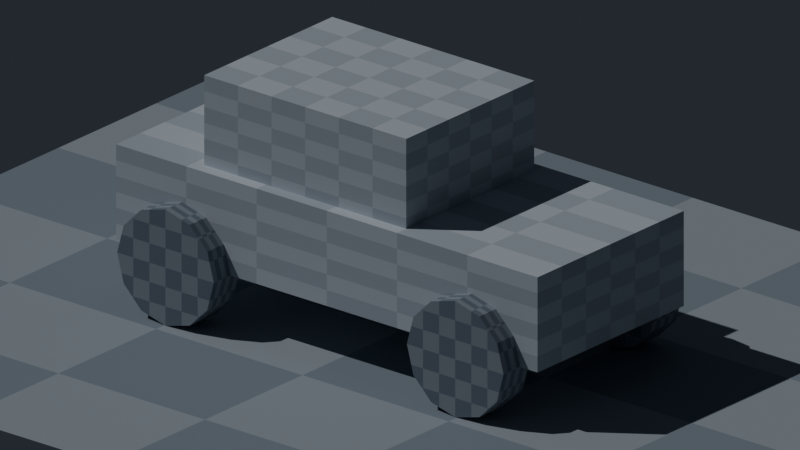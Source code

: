 # Source: result.blend  (saved by Blender 5.2.45; exported with 4.5.12 LTS)
import bpy
from mathutils import Matrix  # noqa: F401  (used for matrix-valued properties, if any)

bpy.ops.wm.read_factory_settings(use_empty=True)
scene = bpy.context.scene
scene.name = 'Greybox_Car_Textured'

# ---- collections
col_greybox_car_textured_001 = bpy.data.collections.new('Greybox_Car_Textured.001'); scene.collection.children.link(col_greybox_car_textured_001)

# ---- materials (node trees are filled in below, after node groups)
mat_greybox_slate_floor = bpy.data.materials.new('Greybox_Slate_Floor')
mat_greybox_slate_vehicle = bpy.data.materials.new('Greybox_Slate_Vehicle')
mat_greybox_slate_wheels = bpy.data.materials.new('Greybox_Slate_Wheels')

# ---- material node trees
mat_greybox_slate_floor.use_nodes = True; mat_greybox_slate_floor.node_tree.nodes.clear()
_N = mat_greybox_slate_floor.node_tree.nodes; _L = mat_greybox_slate_floor.node_tree.links
n0 = _N.new('ShaderNodeOutputMaterial'); n0.name = 'Material Output'; n0.location = (0, 0)
n1 = _N.new('ShaderNodeBsdfPrincipled'); n1.name = 'Principled BSDF'; n1.location = (0, 0)
n1.inputs[2].default_value = 0.84
n1.inputs[10].default_value = 0.005
n2 = _N.new('ShaderNodeTexCoord'); n2.name = 'Texture Coordinate'; n2.location = (0, 0)
n3 = _N.new('ShaderNodeMapping'); n3.name = 'Mapping'; n3.location = (0, 0)
n3.inputs[3].default_value = (3.0, 3.0, 3.0)
n4 = _N.new('ShaderNodeTexChecker'); n4.name = 'Checker Texture'; n4.location = (0, 0)
n4.inputs[1].default_value = (0.24, 0.29, 0.34, 1.0)
n4.inputs[2].default_value = (0.36, 0.41, 0.46, 1.0)
n4.inputs[3].default_value = 2.0
_L.new(n2.outputs[0], n3.inputs[0])
_L.new(n3.outputs[0], n4.inputs[0])
_L.new(n4.outputs[0], n1.inputs[0])
_L.new(n1.outputs[0], n0.inputs[0])
n0.is_active_output = True
mat_greybox_slate_vehicle.use_nodes = True; mat_greybox_slate_vehicle.node_tree.nodes.clear()
_N = mat_greybox_slate_vehicle.node_tree.nodes; _L = mat_greybox_slate_vehicle.node_tree.links
n0 = _N.new('ShaderNodeOutputMaterial'); n0.name = 'Material Output'; n0.location = (0, 0)
n1 = _N.new('ShaderNodeBsdfPrincipled'); n1.name = 'Principled BSDF'; n1.location = (0, 0)
n1.inputs[2].default_value = 0.84
n1.inputs[10].default_value = 0.005
n2 = _N.new('ShaderNodeTexCoord'); n2.name = 'Texture Coordinate'; n2.location = (0, 0)
n3 = _N.new('ShaderNodeMapping'); n3.name = 'Mapping'; n3.location = (0, 0)
n3.inputs[3].default_value = (3.0, 3.0, 3.0)
n4 = _N.new('ShaderNodeTexChecker'); n4.name = 'Checker Texture'; n4.location = (0, 0)
n4.inputs[1].default_value = (0.44, 0.5, 0.56, 1.0)
n4.inputs[2].default_value = (0.56, 0.62, 0.68, 1.0)
n4.inputs[3].default_value = 2.0
_L.new(n2.outputs[0], n3.inputs[0])
_L.new(n3.outputs[0], n4.inputs[0])
_L.new(n4.outputs[0], n1.inputs[0])
_L.new(n1.outputs[0], n0.inputs[0])
n0.is_active_output = True
mat_greybox_slate_wheels.use_nodes = True; mat_greybox_slate_wheels.node_tree.nodes.clear()
_N = mat_greybox_slate_wheels.node_tree.nodes; _L = mat_greybox_slate_wheels.node_tree.links
n0 = _N.new('ShaderNodeOutputMaterial'); n0.name = 'Material Output'; n0.location = (0, 0)
n1 = _N.new('ShaderNodeBsdfPrincipled'); n1.name = 'Principled BSDF'; n1.location = (0, 0)
n1.inputs[2].default_value = 0.84
n1.inputs[10].default_value = 0.005
n2 = _N.new('ShaderNodeTexCoord'); n2.name = 'Texture Coordinate'; n2.location = (0, 0)
n3 = _N.new('ShaderNodeMapping'); n3.name = 'Mapping'; n3.location = (0, 0)
n3.inputs[3].default_value = (3.0, 3.0, 3.0)
n4 = _N.new('ShaderNodeTexChecker'); n4.name = 'Checker Texture'; n4.location = (0, 0)
n4.inputs[1].default_value = (0.15, 0.19, 0.24, 1.0)
n4.inputs[2].default_value = (0.27, 0.31, 0.36, 1.0)
n4.inputs[3].default_value = 2.0
_L.new(n2.outputs[0], n3.inputs[0])
_L.new(n3.outputs[0], n4.inputs[0])
_L.new(n4.outputs[0], n1.inputs[0])
_L.new(n1.outputs[0], n0.inputs[0])
n0.is_active_output = True

# ---- world
world_car_textured_world = bpy.data.worlds.new('Car_Textured_World'); scene.world = world_car_textured_world
world_car_textured_world.use_nodes = True; world_car_textured_world.node_tree.nodes.clear()
_N = world_car_textured_world.node_tree.nodes; _L = world_car_textured_world.node_tree.links
n0 = _N.new('ShaderNodeBackground'); n0.name = 'Background'; n0.location = (-200, 100)
n0.inputs[0].default_value = (0.045, 0.055, 0.07, 1.0)
n0.inputs[1].default_value = 0.5
n1 = _N.new('ShaderNodeOutputWorld'); n1.name = 'World Output'; n1.location = (200, 100)
_L.new(n0.outputs[0], n1.inputs[0])
n1.is_active_output = True

# ---- cameras
cam_car_textured_camera_001 = bpy.data.cameras.new('Car_Textured_Camera.001')
cam_car_textured_camera_001.type = 'ORTHO'
cam_car_textured_camera_001.ortho_scale = 7.0

# ---- lights
light_car_textured_key_001 = bpy.data.lights.new('Car_Textured_Key.001', 'SUN')
light_car_textured_key_001.energy = 1.3

# ---- meshes
me_car_textured_ground_plane_mesh = bpy.data.meshes.new('Car_Textured_Ground_Plane_Mesh')
me_car_textured_ground_plane_mesh.from_pydata([(-5.0, -4.0, 0.0), (5.0, -4.0, 0.0), (5.0, 4.0, 0.0), (-5.0, 4.0, 0.0)], [], [(0, 1, 2, 3)])
me_car_textured_ground_plane_mesh.materials.append(mat_greybox_slate_floor)
me_car_textured_ground_plane_mesh.update()
me_car_textured_chassis_block_mesh = bpy.data.meshes.new('Car_Textured_Chassis_Block_Mesh')
me_car_textured_chassis_block_mesh.from_pydata([(-2.4, -1.0, 0.55), (2.4, -1.0, 0.55), (-2.4, 1.0, 0.55), (2.4, 1.0, 0.55), (-2.4, -1.0, 1.45), (2.4, -1.0, 1.45), (-2.4, 1.0, 1.45), (2.4, 1.0, 1.45)], [], [(0, 1, 3, 2), (4, 6, 7, 5), (0, 4, 5, 1), (2, 3, 7, 6), (0, 2, 6, 4), (1, 5, 7, 3)])
me_car_textured_chassis_block_mesh.materials.append(mat_greybox_slate_vehicle)
me_car_textured_chassis_block_mesh.update()
me_car_textured_cabin_block_mesh = bpy.data.meshes.new('Car_Textured_Cabin_Block_Mesh')
me_car_textured_cabin_block_mesh.from_pydata([(-1.5, -0.875, 1.4), (0.8, -0.875, 1.4), (-1.5, 0.875, 1.4), (0.8, 0.875, 1.4), (-1.5, -0.875, 2.3), (0.8, -0.875, 2.3), (-1.5, 0.875, 2.3), (0.8, 0.875, 2.3)], [], [(0, 1, 3, 2), (4, 6, 7, 5), (0, 4, 5, 1), (2, 3, 7, 6), (0, 2, 6, 4), (1, 5, 7, 3)])
me_car_textured_cabin_block_mesh.materials.append(mat_greybox_slate_vehicle)
me_car_textured_cabin_block_mesh.update()
me_car_textured_wheel_front_left_mesh = bpy.data.meshes.new('Car_Textured_Wheel_Front_Left_Mesh')
me_car_textured_wheel_front_left_mesh.from_pydata([(2.2, -1.225, 0.55), (2.126, -1.225, 0.825), (1.925, -1.225, 1.026), (1.65, -1.225, 1.1), (1.375, -1.225, 1.026), (1.174, -1.225, 0.825), (1.1, -1.225, 0.55), (1.174, -1.225, 0.275), (1.375, -1.225, 0.07369), (1.65, -1.225, 0.0), (1.925, -1.225, 0.07369), (2.126, -1.225, 0.275), (2.2, -0.875, 0.55), (2.126, -0.875, 0.825), (1.925, -0.875, 1.026), (1.65, -0.875, 1.1), (1.375, -0.875, 1.026), (1.174, -0.875, 0.825), (1.1, -0.875, 0.55), (1.174, -0.875, 0.275), (1.375, -0.875, 0.07369), (1.65, -0.875, 0.0), (1.925, -0.875, 0.07369), (2.126, -0.875, 0.275)], [], [(0, 1, 2, 3, 4, 5, 6, 7, 8, 9, 10, 11), (12, 13, 14, 15, 16, 17, 18, 19, 20, 21, 22, 23), (0, 1, 13, 12), (1, 2, 14, 13), (2, 3, 15, 14), (3, 4, 16, 15), (4, 5, 17, 16), (5, 6, 18, 17), (6, 7, 19, 18), (7, 8, 20, 19), (8, 9, 21, 20), (9, 10, 22, 21), (10, 11, 23, 22), (11, 0, 12, 23)])
me_car_textured_wheel_front_left_mesh.materials.append(mat_greybox_slate_wheels)
me_car_textured_wheel_front_left_mesh.update()
me_car_textured_wheel_front_right_mesh = bpy.data.meshes.new('Car_Textured_Wheel_Front_Right_Mesh')
me_car_textured_wheel_front_right_mesh.from_pydata([(2.2, 0.875, 0.55), (2.126, 0.875, 0.825), (1.925, 0.875, 1.026), (1.65, 0.875, 1.1), (1.375, 0.875, 1.026), (1.174, 0.875, 0.825), (1.1, 0.875, 0.55), (1.174, 0.875, 0.275), (1.375, 0.875, 0.07369), (1.65, 0.875, 0.0), (1.925, 0.875, 0.07369), (2.126, 0.875, 0.275), (2.2, 1.225, 0.55), (2.126, 1.225, 0.825), (1.925, 1.225, 1.026), (1.65, 1.225, 1.1), (1.375, 1.225, 1.026), (1.174, 1.225, 0.825), (1.1, 1.225, 0.55), (1.174, 1.225, 0.275), (1.375, 1.225, 0.07369), (1.65, 1.225, 0.0), (1.925, 1.225, 0.07369), (2.126, 1.225, 0.275)], [], [(0, 1, 2, 3, 4, 5, 6, 7, 8, 9, 10, 11), (12, 13, 14, 15, 16, 17, 18, 19, 20, 21, 22, 23), (0, 1, 13, 12), (1, 2, 14, 13), (2, 3, 15, 14), (3, 4, 16, 15), (4, 5, 17, 16), (5, 6, 18, 17), (6, 7, 19, 18), (7, 8, 20, 19), (8, 9, 21, 20), (9, 10, 22, 21), (10, 11, 23, 22), (11, 0, 12, 23)])
me_car_textured_wheel_front_right_mesh.materials.append(mat_greybox_slate_wheels)
me_car_textured_wheel_front_right_mesh.update()
me_car_textured_wheel_rear_left_mesh = bpy.data.meshes.new('Car_Textured_Wheel_Rear_Left_Mesh')
me_car_textured_wheel_rear_left_mesh.from_pydata([(-1.1, -1.225, 0.55), (-1.174, -1.225, 0.825), (-1.375, -1.225, 1.026), (-1.65, -1.225, 1.1), (-1.925, -1.225, 1.026), (-2.126, -1.225, 0.825), (-2.2, -1.225, 0.55), (-2.126, -1.225, 0.275), (-1.925, -1.225, 0.07369), (-1.65, -1.225, 0.0), (-1.375, -1.225, 0.07369), (-1.174, -1.225, 0.275), (-1.1, -0.875, 0.55), (-1.174, -0.875, 0.825), (-1.375, -0.875, 1.026), (-1.65, -0.875, 1.1), (-1.925, -0.875, 1.026), (-2.126, -0.875, 0.825), (-2.2, -0.875, 0.55), (-2.126, -0.875, 0.275), (-1.925, -0.875, 0.07369), (-1.65, -0.875, 0.0), (-1.375, -0.875, 0.07369), (-1.174, -0.875, 0.275)], [], [(0, 1, 2, 3, 4, 5, 6, 7, 8, 9, 10, 11), (12, 13, 14, 15, 16, 17, 18, 19, 20, 21, 22, 23), (0, 1, 13, 12), (1, 2, 14, 13), (2, 3, 15, 14), (3, 4, 16, 15), (4, 5, 17, 16), (5, 6, 18, 17), (6, 7, 19, 18), (7, 8, 20, 19), (8, 9, 21, 20), (9, 10, 22, 21), (10, 11, 23, 22), (11, 0, 12, 23)])
me_car_textured_wheel_rear_left_mesh.materials.append(mat_greybox_slate_wheels)
me_car_textured_wheel_rear_left_mesh.update()
me_car_textured_wheel_rear_right_mesh = bpy.data.meshes.new('Car_Textured_Wheel_Rear_Right_Mesh')
me_car_textured_wheel_rear_right_mesh.from_pydata([(-1.1, 0.875, 0.55), (-1.174, 0.875, 0.825), (-1.375, 0.875, 1.026), (-1.65, 0.875, 1.1), (-1.925, 0.875, 1.026), (-2.126, 0.875, 0.825), (-2.2, 0.875, 0.55), (-2.126, 0.875, 0.275), (-1.925, 0.875, 0.07369), (-1.65, 0.875, 0.0), (-1.375, 0.875, 0.07369), (-1.174, 0.875, 0.275), (-1.1, 1.225, 0.55), (-1.174, 1.225, 0.825), (-1.375, 1.225, 1.026), (-1.65, 1.225, 1.1), (-1.925, 1.225, 1.026), (-2.126, 1.225, 0.825), (-2.2, 1.225, 0.55), (-2.126, 1.225, 0.275), (-1.925, 1.225, 0.07369), (-1.65, 1.225, 0.0), (-1.375, 1.225, 0.07369), (-1.174, 1.225, 0.275)], [], [(0, 1, 2, 3, 4, 5, 6, 7, 8, 9, 10, 11), (12, 13, 14, 15, 16, 17, 18, 19, 20, 21, 22, 23), (0, 1, 13, 12), (1, 2, 14, 13), (2, 3, 15, 14), (3, 4, 16, 15), (4, 5, 17, 16), (5, 6, 18, 17), (6, 7, 19, 18), (7, 8, 20, 19), (8, 9, 21, 20), (9, 10, 22, 21), (10, 11, 23, 22), (11, 0, 12, 23)])
me_car_textured_wheel_rear_right_mesh.materials.append(mat_greybox_slate_wheels)
me_car_textured_wheel_rear_right_mesh.update()

# ---- objects
ob_car_textured_ground_plane = bpy.data.objects.new('Car_Textured_Ground_Plane', me_car_textured_ground_plane_mesh)
ob_car_textured_chassis_block = bpy.data.objects.new('Car_Textured_Chassis_Block', me_car_textured_chassis_block_mesh)
ob_car_textured_cabin_block = bpy.data.objects.new('Car_Textured_Cabin_Block', me_car_textured_cabin_block_mesh)
ob_car_textured_wheel_front_left = bpy.data.objects.new('Car_Textured_Wheel_Front_Left', me_car_textured_wheel_front_left_mesh)
ob_car_textured_wheel_front_right = bpy.data.objects.new('Car_Textured_Wheel_Front_Right', me_car_textured_wheel_front_right_mesh)
ob_car_textured_wheel_rear_left = bpy.data.objects.new('Car_Textured_Wheel_Rear_Left', me_car_textured_wheel_rear_left_mesh)
ob_car_textured_wheel_rear_right = bpy.data.objects.new('Car_Textured_Wheel_Rear_Right', me_car_textured_wheel_rear_right_mesh)
ob_car_textured_camera = bpy.data.objects.new('Car_Textured_Camera', cam_car_textured_camera_001)
ob_car_textured_key = bpy.data.objects.new('Car_Textured_Key', light_car_textured_key_001)

# ---- transforms, parenting, visibility, modifiers, constraints
ob_car_textured_ground_plane.location = (0.0, 0.0, 0.0)
ob_car_textured_chassis_block.location = (0.0, 0.0, 0.0)
ob_car_textured_cabin_block.location = (0.0, 0.0, 0.0)
ob_car_textured_wheel_front_left.location = (0.0, 0.0, 0.0)
ob_car_textured_wheel_front_right.location = (0.0, 0.0, 0.0)
ob_car_textured_wheel_rear_left.location = (0.0, 0.0, 0.0)
ob_car_textured_wheel_rear_right.location = (0.0, 0.0, 0.0)
ob_car_textured_camera.location = (7.5, -9.0, 5.8)
ob_car_textured_camera.rotation_euler = (1.182, -6.836e-09, 0.6947)
ob_car_textured_key.location = (0.0, 0.0, 0.0)
ob_car_textured_key.rotation_euler = (0.6, -0.3, -0.55)

# ---- collection membership
col_greybox_car_textured_001.objects.link(ob_car_textured_ground_plane)
col_greybox_car_textured_001.objects.link(ob_car_textured_chassis_block)
col_greybox_car_textured_001.objects.link(ob_car_textured_cabin_block)
col_greybox_car_textured_001.objects.link(ob_car_textured_wheel_front_left)
col_greybox_car_textured_001.objects.link(ob_car_textured_wheel_front_right)
col_greybox_car_textured_001.objects.link(ob_car_textured_wheel_rear_left)
col_greybox_car_textured_001.objects.link(ob_car_textured_wheel_rear_right)
col_greybox_car_textured_001.objects.link(ob_car_textured_camera)
col_greybox_car_textured_001.objects.link(ob_car_textured_key)

# ---- scene / render settings (as saved in the file)
scene.camera = ob_car_textured_camera
scene.frame_start = 1; scene.frame_end = 250; scene.frame_set(1)
scene.render.engine = 'BLENDER_EEVEE_NEXT'
scene.render.image_settings.color_mode = 'RGB'
scene.render.image_settings.exr_codec = 'NONE'
scene.render.resolution_x = 960
scene.render.resolution_y = 540
scene.render.use_bake_clear = False
scene.render.bake_margin = 0
scene.render.bake_bias = 0.0
scene.render.bake_samples = 0
scene.render.simplify_subdivision_render = 0
scene.render.simplify_child_particles_render = 0.0
scene.render.compositor_device = 'GPU'
scene.eevee.use_volume_custom_range = False
scene.eevee.gtao_distance = 0.0
scene.eevee.use_fast_gi = False
scene.eevee.fast_gi_thickness_near = 0.1
scene.eevee.fast_gi_thickness_far = 0.0
scene.eevee.ray_tracing_options.screen_trace_thickness = 0.1
bpy.context.view_layer.update()
